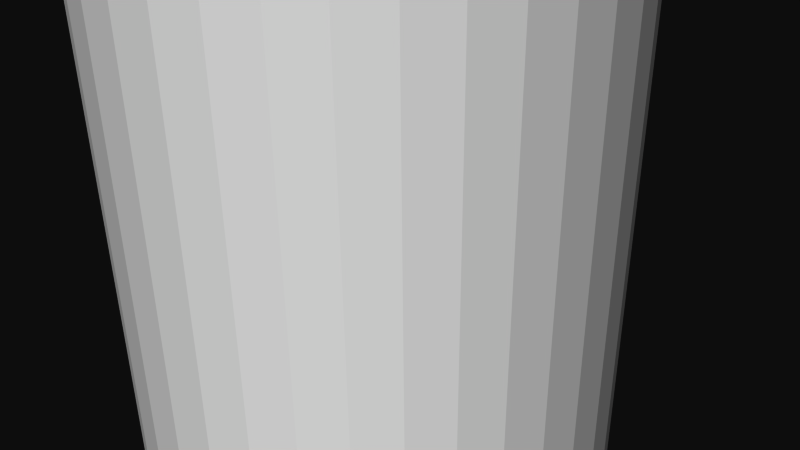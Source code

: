 # Source: 12371.blend  (saved by Blender 2.72.0; exported with 4.5.12 LTS)
import bpy
from mathutils import Matrix  # noqa: F401  (used for matrix-valued properties, if any)

bpy.ops.wm.read_factory_settings(use_empty=True)
scene = bpy.context.scene
scene.name = 'Scene'

# ---- collections
col_collection_1 = bpy.data.collections.new('Collection 1'); scene.collection.children.link(col_collection_1)

# ---- materials (node trees are filled in below, after node groups)
mat_material = bpy.data.materials.new('Material')
mat_material.alpha_threshold = 0.0
mat_material.use_transparent_shadow = False
mat_material.diffuse_color = (1.0, 1.0, 1.0, 1.0)
mat_material.specular_color = (0.902, 0.902, 0.902)
mat_material.roughness = 0.5

# ---- material node trees

# ---- world
world_world = bpy.data.worlds.new('World'); scene.world = world_world
world_world.color = (0.05088, 0.05088, 0.05088)
world_world.use_sun_shadow = False
world_world.sun_shadow_jitter_overblur = 0.0
world_world.cycles.sampling_method = 'MANUAL'
world_world.cycles.sample_map_resolution = 256

# ---- cameras
cam_camera = bpy.data.cameras.new('Camera')
cam_camera.clip_end = 100.0
cam_camera.lens = 35.0
cam_camera.sensor_width = 32.0
cam_camera.sensor_height = 18.0
cam_camera.ortho_scale = 7.314
cam_camera.dof.focus_distance = 0.0
cam_camera.dof.aperture_fstop = 128.0

# ---- meshes
me_rob_12371 = bpy.data.meshes.new('ROB-12371')
me_rob_12371.from_pydata([(0.2693, 63.5, 3.164), (-0.2693, -63.5, 3.164), (0.2693, -63.5, 3.164), (0.8, -63.5, 3.073), (0.8, 63.5, 3.073), (1.308, -63.5, 2.893), (1.308, 63.5, 2.893), (1.778, -63.5, 2.631), (1.778, 63.5, 2.631), (2.197, -63.5, 2.292), (2.197, 63.5, 2.292), (2.553, -63.5, 1.888), (2.553, 63.5, 1.888), (2.835, -63.5, 1.429), (2.835, 63.5, 1.429), (3.036, -63.5, 0.9297), (3.036, 63.5, 0.9297), (3.149, -63.5, 0.4033), (3.149, 63.5, 0.4033), (3.172, -63.5, -0.1348), (3.172, 63.5, -0.1348), (3.104, -63.5, -0.6689), (3.104, 63.5, -0.6689), (2.946, -63.5, -1.184), (2.946, 63.5, -1.184), (2.704, -63.5, -1.665), (2.704, 63.5, -1.665), (2.383, -63.5, -2.098), (2.383, 63.5, -2.098), (1.995, -63.5, -2.47), (1.995, 63.5, -2.47), (1.548, -63.5, -2.772), (1.548, 63.5, -2.772), (1.058, -63.5, -2.994), (1.058, 63.5, -2.994), (0.5366, -63.5, -3.129), (0.5366, 63.5, -3.129), (-2.384e-07, -63.5, -3.175), (-2.384e-07, 63.5, -3.175), (-0.5366, -63.5, -3.129), (-0.5366, 63.5, -3.129), (-1.058, -63.5, -2.994), (-1.058, 63.5, -2.994), (-1.548, -63.5, -2.772), (-1.548, 63.5, -2.772), (-1.995, -63.5, -2.47), (-1.995, 63.5, -2.47), (-2.383, -63.5, -2.098), (-2.383, 63.5, -2.098), (-2.704, -63.5, -1.665), (-2.704, 63.5, -1.665), (-2.946, -63.5, -1.184), (-2.946, 63.5, -1.184), (-3.104, -63.5, -0.6689), (-3.104, 63.5, -0.6689), (-3.172, -63.5, -0.1348), (-3.172, 63.5, -0.1348), (-3.149, -63.5, 0.4033), (-3.149, 63.5, 0.4033), (-3.036, -63.5, 0.9297), (-3.036, 63.5, 0.9297), (-2.835, -63.5, 1.429), (-2.835, 63.5, 1.429), (-2.553, -63.5, 1.888), (-2.553, 63.5, 1.888), (-2.197, -63.5, 2.292), (-2.197, 63.5, 2.292), (-1.778, -63.5, 2.631), (-1.778, 63.5, 2.631), (-1.308, -63.5, 2.893), (-1.308, 63.5, 2.893), (-0.8, -63.5, 3.073), (-0.8, 63.5, 3.073), (-0.2693, 63.5, 3.164)], [], [(1, 73, 72, 71), (21, 22, 20, 19), (3, 4, 0, 2), (69, 70, 68, 67), (43, 44, 42, 41), (49, 50, 48, 47), (39, 40, 38, 37), (37, 38, 36, 35), (67, 68, 66, 65), (11, 12, 10, 9), (25, 26, 24, 23), (13, 14, 12, 11), (45, 46, 44, 43), (27, 28, 26, 25), (23, 21, 19, 17, 15, 13, 11, 9, 7, 5, 3, 2, 1, 71, 69, 67, 65, 63, 61, 59, 57, 55, 53, 51, 49, 47, 45, 43, 41, 39, 37, 35, 33, 31, 29, 27, 25), (23, 24, 22, 21), (5, 6, 4, 3), (47, 48, 46, 45), (61, 62, 60, 59), (31, 32, 30, 29), (51, 52, 50, 49), (7, 8, 6, 5), (9, 10, 8, 7), (53, 54, 52, 51), (59, 60, 58, 57), (55, 56, 54, 53), (33, 34, 32, 31), (29, 30, 28, 27), (35, 36, 34, 33), (73, 1, 2, 0), (19, 20, 18, 17), (42, 44, 46, 48, 50, 52, 54, 56, 58, 60, 62, 64, 66, 68, 70, 72, 73, 0, 4, 6, 8, 10, 12, 14, 16, 18, 20, 22, 24, 26, 28, 30, 32, 34, 36, 38, 40), (65, 66, 64, 63), (57, 58, 56, 55), (17, 18, 16, 15), (71, 72, 70, 69), (63, 64, 62, 61), (41, 42, 40, 39), (15, 16, 14, 13)])
me_rob_12371.materials.append(mat_material)
me_rob_12371.use_remesh_preserve_volume = False
me_rob_12371.use_remesh_preserve_attributes = False
me_rob_12371.use_mirror_vertex_groups = False
me_rob_12371.update()

# ---- objects
ob_rob_12371 = bpy.data.objects.new('ROB-12371', me_rob_12371)
ob_camera = bpy.data.objects.new('Camera', cam_camera)

# ---- transforms, parenting, visibility, modifiers, constraints
ob_rob_12371.location = (0.0, 0.0, 0.0)
ob_rob_12371.rotation_euler = (1.571, -0.0, 0.0)
ob_rob_12371.lineart.crease_threshold = 0.0
ob_camera.location = (7.481, -6.508, 5.344)
ob_camera.rotation_euler = (1.109, 0.01082, 0.8149)
ob_camera.lock_rotations_4d = False
ob_camera.empty_display_type = 'ARROWS'
ob_camera.color = (0.0, 0.0, 0.0, 0.0)
ob_camera.display_type = 'WIRE'
ob_camera.lineart.crease_threshold = 0.0

# ---- collection membership
col_collection_1.objects.link(ob_rob_12371)
col_collection_1.objects.link(ob_camera)

# ---- scene / render settings (as saved in the file)
scene.camera = ob_camera
scene.frame_start = 1; scene.frame_end = 250; scene.frame_set(1)
scene.render.engine = 'BLENDER_EEVEE_NEXT'
scene.render.resolution_percentage = 50
scene.render.dither_intensity = 0.0
scene.cycles.use_denoising = False
scene.cycles.samples = 10
scene.cycles.sampling_pattern = 'TABULATED_SOBOL'
scene.cycles.light_sampling_threshold = 0.0
scene.cycles.use_adaptive_sampling = False
scene.cycles.use_light_tree = False
scene.cycles.blur_glossy = 0.0
scene.cycles.pixel_filter_type = 'GAUSSIAN'
scene.cycles.sample_clamp_indirect = 0.0
scene.view_settings.view_transform = 'Raw'
bpy.context.view_layer.update()

# ---- added for rendering (the .blend has no usable light): sun
light_auto_sun = bpy.data.lights.new('AutoSun', 'SUN')
light_auto_sun.energy = 3.0
light_auto_sun.angle = 0.0523599
ob_auto_sun = bpy.data.objects.new('AutoSun', light_auto_sun)
scene.collection.objects.link(ob_auto_sun)
ob_auto_sun.rotation_euler = (0.872665, 0.174533, 0.523599)
bpy.context.view_layer.update()
